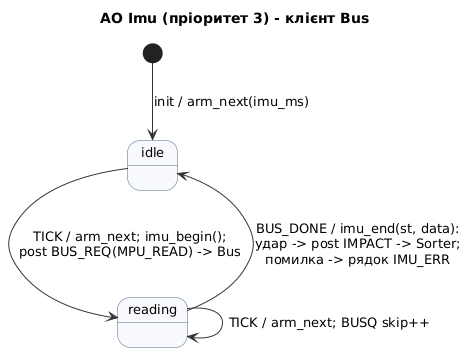

The diagram above was rendered by PlantUML. Its source (embedded in the PNG):
@startuml imu
!include style.iuml
title AO Imu (пріоритет 3) - клієнт Bus
[*] --> idle : init / arm_next(imu_ms)
state idle
state reading
idle --> reading : TICK / arm_next; imu_begin();\npost BUS_REQ(MPU_READ) -> Bus
reading --> idle : BUS_DONE / imu_end(st, data):\nудар -> post IMPACT -> Sorter;\nпомилка -> рядок IMU_ERR
reading --> reading : TICK / arm_next; BUSQ skip++
@enduml